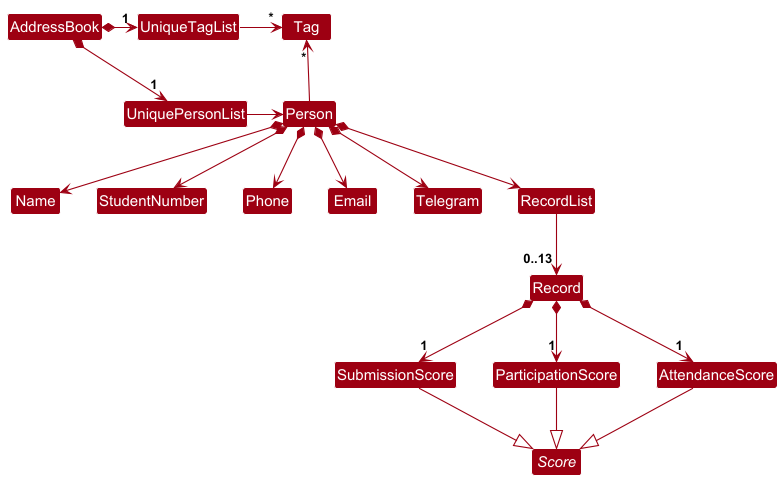

The diagram above was rendered by PlantUML. Its source (embedded in the PNG):
@startuml
!include style.puml
skinparam arrowThickness 1.1
skinparam arrowColor MODEL_COLOR
skinparam classBackgroundColor MODEL_COLOR

abstract class Score

AddressBook *-right-> "1" UniquePersonList
AddressBook *-right-> "1" UniqueTagList
UniqueTagList -[hidden]down- UniquePersonList
UniqueTagList -[hidden]down- UniquePersonList

UniqueTagList -right-> "*" Tag
UniquePersonList -right-> Person

Person -up-> "*" Tag

Person *--> Name
Person *--> StudentNumber
Person *--> Phone
Person *--> Email
Person *--> Telegram
Person *--> RecordList

Score <|-up- AttendanceScore
Score <|-up- ParticipationScore
Score <|-up- SubmissionScore
Record *--> "1" AttendanceScore
Record *--> "1" SubmissionScore
Record *--> "1" ParticipationScore

RecordList --> "0..13" Record
@enduml